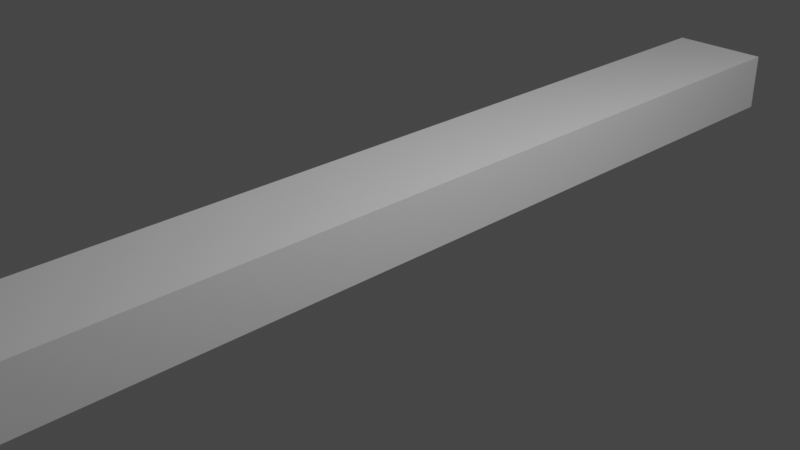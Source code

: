 # Source: Light.blend  (saved by Blender 2.80.75; exported with 4.5.12 LTS)
import bpy
from mathutils import Matrix  # noqa: F401  (used for matrix-valued properties, if any)

bpy.ops.wm.read_factory_settings(use_empty=True)
scene = bpy.context.scene
scene.name = 'Scene'

# ---- collections
col_collection = bpy.data.collections.new('Collection'); scene.collection.children.link(col_collection)

# ---- materials (node trees are filled in below, after node groups)
mat_material = bpy.data.materials.new('Material')
mat_material.alpha_threshold = 0.0
mat_material.use_transparent_shadow = False
mat_material.line_color = (0.0, 0.0, 0.0, 1.0)
mat_glow = bpy.data.materials.new('Glow')
mat_glow.use_transparent_shadow = False

# ---- material node trees
mat_material.use_nodes = True; mat_material.node_tree.nodes.clear()
_N = mat_material.node_tree.nodes; _L = mat_material.node_tree.links
n0 = _N.new('ShaderNodeOutputMaterial'); n0.name = 'Material Output'; n0.location = (300, 300)
n1 = _N.new('ShaderNodeBsdfPrincipled'); n1.name = 'Principled BSDF'; n1.location = (10, 300)
n1.distribution = 'GGX'
n1.subsurface_method = 'BURLEY'
n1.inputs[2].default_value = 0.4
n1.inputs[3].default_value = 1.45
n1.inputs[27].default_value = (0.0, 0.0, 0.0, 1.0)
n1.inputs[28].default_value = 1.0
_L.new(n1.outputs[0], n0.inputs[0])
n0.is_active_output = True
mat_glow.use_nodes = True; mat_glow.node_tree.nodes.clear()
_N = mat_glow.node_tree.nodes; _L = mat_glow.node_tree.links
n0 = _N.new('ShaderNodeOutputMaterial'); n0.name = 'Material Output'; n0.location = (300, 300)
n1 = _N.new('ShaderNodeBsdfPrincipled'); n1.name = 'Principled BSDF'; n1.location = (10, 300)
n1.distribution = 'GGX'
n1.subsurface_method = 'BURLEY'
n1.inputs[3].default_value = 1.45
n1.inputs[27].default_value = (0.0, 0.0, 0.0, 1.0)
n1.inputs[28].default_value = 1.0
_L.new(n1.outputs[0], n0.inputs[0])
n0.is_active_output = True

# ---- world
world_world = bpy.data.worlds.new('World'); scene.world = world_world
world_world.use_nodes = True; world_world.node_tree.nodes.clear()
_N = world_world.node_tree.nodes; _L = world_world.node_tree.links
n0 = _N.new('ShaderNodeOutputWorld'); n0.name = 'World Output'; n0.location = (300, 300)
n1 = _N.new('ShaderNodeBackground'); n1.name = 'Background'; n1.location = (10, 300)
n1.inputs[0].default_value = (0.05088, 0.05088, 0.05088, 1.0)
_L.new(n1.outputs[0], n0.inputs[0])
n0.is_active_output = True
world_world.color = (0.05088, 0.05088, 0.05088)
world_world.use_sun_shadow = False
world_world.sun_shadow_jitter_overblur = 0.0

# ---- cameras
cam_camera = bpy.data.cameras.new('Camera')
cam_camera.clip_end = 100.0
cam_camera.ortho_scale = 7.314

# ---- lights
light_light = bpy.data.lights.new('Light', 'POINT')
light_light.transmission_factor = 0.0
light_light.energy = 1000.0
light_light.shadow_soft_size = 0.1
light_light.shadow_maximum_resolution = 0.006
light_light.use_absolute_resolution = True

# ---- meshes
me_cube = bpy.data.meshes.new('Cube')
me_cube.from_pydata([(0.5701, 5.757, 0.5655), (0.5701, -5.757, 0.5655), (-0.5701, 5.757, 0.5655), (-0.5701, 5.757, -0.5655), (-0.5701, -5.757, 0.5655), (-0.5701, -5.757, -0.5655), (-0.3117, 5.757, -0.5655), (0.5701, 5.757, 0.1958), (-0.5701, -5.757, 0.2386), (0.5701, -5.757, 0.1958), (-0.5701, 5.757, 0.2386), (-0.299, -5.757, 0.5655), (-0.3117, -5.757, -0.5655), (-0.299, 5.757, 0.5655), (-0.3117, 5.757, 0.2315), (-0.3117, -5.757, 0.2315), (0.2325, 5.757, 0.2045), (0.2325, -5.757, 0.2045), (0.5701, 5.757, -0.1089), (0.5701, -5.757, -0.1089), (0.328, 5.757, -0.05257), (0.328, -5.757, -0.05257), (-0.3117, 5.592, -0.5655), (0.2325, 5.592, 0.2045), (-0.3117, 5.592, 0.2315), (0.328, 5.592, -0.05257), (-0.3117, -5.594, -0.5655), (0.2325, -5.594, 0.2045), (-0.3117, -5.594, 0.2315), (0.328, -5.594, -0.05257)], [], [(5, 8, 10, 3), (15, 11, 4, 8), (7, 0, 1, 9), (3, 6, 22, 26, 12, 5), (16, 0, 7), (3, 10, 14, 6), (10, 2, 13, 14), (0, 13, 11, 1), (8, 4, 2, 10), (12, 15, 8, 5), (1, 11, 15, 17), (13, 2, 4, 11), (14, 13, 0, 16), (25, 23, 24, 22), (20, 18, 19, 21, 29, 25), (7, 9, 19, 18), (9, 17, 21, 19), (16, 7, 18, 20), (21, 17, 15, 12), (16, 20, 6, 14), (25, 22, 6, 20), (27, 23, 25, 29), (27, 28, 24, 23), (24, 28, 26, 22), (26, 29, 21, 12), (27, 29, 26, 28), (9, 1, 17)])
me_cube.polygons.foreach_set('material_index', [0, 0, 0, 0, 0, 0, 0, 0, 0, 0, 0, 0, 0, 0, 0, 0, 0, 0, 0, 0, 0, 1, 1, 1, 0, 0, 0])
_uv = me_cube.uv_layers.new(name='UVMap')
_uv.uv.foreach_set('vector', [0.375, 0.5, 0.5527, 0.5, 0.5527, 0.75, 0.375, 0.75, 0.5, 0.375, 0.625, 0.4406, 0.625, 0.5, 0.5527, 0.5, 0.2893, 0.5, 0.375, 0.5, 0.375, 0.75, 0.2893, 0.75, 0.375, 0.75, 0.5, 0.75, 0.5, 0.7536, 0.5, 0.9965, 0.5, 1.0, 0.375, 1.0, 0.75, 0.7157, 0.875, 0.75, 0.7893, 0.75, 0.625, 0.5, 0.8027, 0.5, 0.75, 0.625, 0.625, 0.625, 0.8027, 0.5, 0.875, 0.5, 0.875, 0.5594, 0.75, 0.625, 0.375, 0.0, 0.5656, 0.0, 0.5656, 0.25, 0.375, 0.25, 0.5527, 0.5, 0.625, 0.5, 0.625, 0.75, 0.5527, 0.75, 0.375, 0.375, 0.5, 0.375, 0.5527, 0.5, 0.375, 0.5, 0.625, 0.25, 0.625, 0.4406, 0.5, 0.375, 0.5, 0.2843, 0.5656, 0.0, 0.625, 0.0, 0.625, 0.25, 0.5656, 0.25, 0.75, 0.625, 0.875, 0.5594, 0.875, 0.75, 0.75, 0.7157, 0.7464, 0.7095, 0.7464, 0.7095, 0.7464, 0.6214, 0.0, 0.0, 0.75, 0.7157, 0.25, 0.5, 0.5, 0.25, 0.5, 0.2843, 0.5035, 0.2904, 0.7464, 0.7095, 0.2893, 0.5, 0.2893, 0.75, 0.25, 0.75, 0.25, 0.5, 0.5393, 0.25, 0.5, 0.2843, 0.5, 0.2843, 0.5, 0.25, 0.75, 0.7157, 0.7893, 0.75, 0.75, 0.75, 0.75, 0.7157, 0.0, 0.0, 0.0, 0.0, 0.0, 0.0, 0.0, 0.0, 0.0, 0.0, 0.0, 0.0, 0.0, 0.0, 0.0, 0.0, 0.7464, 0.7095, 0.5, 0.7536, 0.0, 0.0, 0.75, 0.7157, 0.5035, 0.2904, 0.7464, 0.7095, 0.7464, 0.7095, 0.5035, 0.2904, 0.5035, 0.2904, 0.5035, 0.3785, 0.7464, 0.6214, 0.7464, 0.7095, 0.0, 0.0, 0.0, 0.0, 0.0, 0.0, 0.0, 0.0, 0.5, 0.9965, 0.5035, 0.2904, 0.5, 0.2843, 0.0, 0.0, 0.5035, 0.2904, 0.5035, 0.2904, 0.5, 0.9965, 0.0, 0.0, 0.5393, 0.25, 0.625, 0.25, 0.5, 0.2843])
me_cube.materials.append(mat_material)
me_cube.materials.append(mat_glow)
me_cube.use_remesh_preserve_volume = False
me_cube.use_remesh_preserve_attributes = False
me_cube.use_mirror_vertex_groups = False
me_cube.update()

# ---- objects
ob_cube = bpy.data.objects.new('Cube', me_cube)
ob_light = bpy.data.objects.new('Light', light_light)
ob_camera = bpy.data.objects.new('Camera', cam_camera)

# ---- transforms, parenting, visibility, modifiers, constraints
ob_cube.location = (0.0, 0.0, 0.0)
ob_cube.lock_rotations_4d = False
ob_cube.empty_display_type = 'ARROWS'
ob_cube.lineart.crease_threshold = 0.0
ob_light.location = (4.076, 1.005, 5.904)
ob_light.rotation_euler = (0.6503, 0.05522, 1.866)
ob_light.lock_rotations_4d = False
ob_light.empty_display_type = 'ARROWS'
ob_light.color = (0.0, 0.0, 0.0, 0.0)
ob_light.lineart.crease_threshold = 0.0
ob_camera.location = (7.359, -6.926, 4.958)
ob_camera.rotation_euler = (1.109, 0.0, 0.8149)
ob_camera.lock_rotations_4d = False
ob_camera.empty_display_type = 'ARROWS'
ob_camera.color = (0.0, 0.0, 0.0, 0.0)
ob_camera.display_type = 'WIRE'
ob_camera.lineart.crease_threshold = 0.0

# ---- collection membership
col_collection.objects.link(ob_cube)
col_collection.objects.link(ob_light)
col_collection.objects.link(ob_camera)

# ---- scene / render settings (as saved in the file)
scene.camera = ob_camera
scene.frame_start = 1; scene.frame_end = 250; scene.frame_set(1)
scene.render.engine = 'BLENDER_EEVEE_NEXT'
scene.cycles.use_denoising = False
scene.cycles.samples = 128
scene.cycles.sampling_pattern = 'TABULATED_SOBOL'
scene.cycles.use_adaptive_sampling = False
scene.cycles.use_light_tree = False
scene.view_settings.view_transform = 'Filmic'
bpy.context.view_layer.update()
